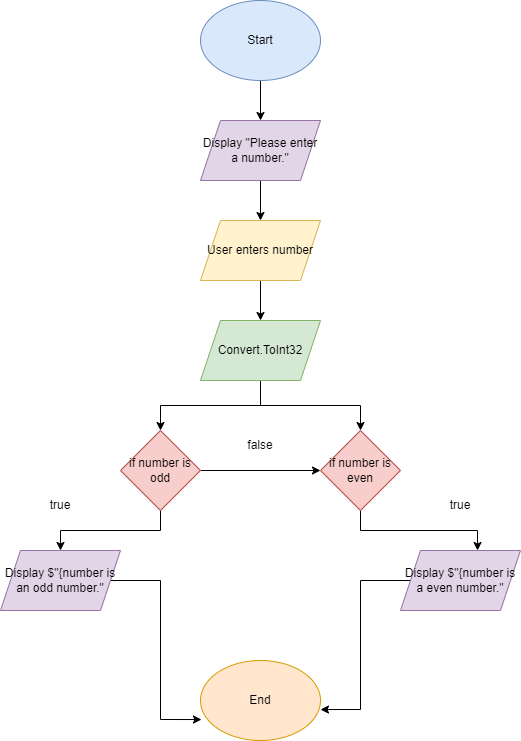

The diagram above was exported from draw.io. Its source (the exported page's mxGraphModel, read from the mxfile embedded in the PNG):
<mxGraphModel dx="885" dy="479" grid="1" gridSize="10" guides="1" tooltips="1" connect="1" arrows="1" fold="1" page="1" pageScale="1" pageWidth="850" pageHeight="1100" math="0" shadow="0">
  <root>
    <mxCell id="0" />
    <mxCell id="1" parent="0" />
    <mxCell id="JSGikUoxK-vhBqYk9H5j-3" style="edgeStyle=orthogonalEdgeStyle;rounded=0;orthogonalLoop=1;jettySize=auto;html=1;entryX=0.5;entryY=0;entryDx=0;entryDy=0;" edge="1" parent="1" source="JSGikUoxK-vhBqYk9H5j-1" target="JSGikUoxK-vhBqYk9H5j-2">
      <mxGeometry relative="1" as="geometry" />
    </mxCell>
    <mxCell id="JSGikUoxK-vhBqYk9H5j-1" value="Start" style="ellipse;whiteSpace=wrap;html=1;fillColor=#dae8fc;strokeColor=#6c8ebf;" vertex="1" parent="1">
      <mxGeometry x="360" y="190" width="120" height="80" as="geometry" />
    </mxCell>
    <mxCell id="JSGikUoxK-vhBqYk9H5j-13" style="edgeStyle=orthogonalEdgeStyle;rounded=0;orthogonalLoop=1;jettySize=auto;html=1;entryX=0.5;entryY=0;entryDx=0;entryDy=0;" edge="1" parent="1" source="JSGikUoxK-vhBqYk9H5j-2" target="JSGikUoxK-vhBqYk9H5j-4">
      <mxGeometry relative="1" as="geometry" />
    </mxCell>
    <mxCell id="JSGikUoxK-vhBqYk9H5j-2" value="Display &quot;Please enter a number.&quot;" style="shape=parallelogram;perimeter=parallelogramPerimeter;whiteSpace=wrap;html=1;fixedSize=1;fillColor=#e1d5e7;strokeColor=#9673a6;" vertex="1" parent="1">
      <mxGeometry x="360" y="310" width="120" height="60" as="geometry" />
    </mxCell>
    <mxCell id="JSGikUoxK-vhBqYk9H5j-14" style="edgeStyle=orthogonalEdgeStyle;rounded=0;orthogonalLoop=1;jettySize=auto;html=1;entryX=0.5;entryY=0;entryDx=0;entryDy=0;" edge="1" parent="1" source="JSGikUoxK-vhBqYk9H5j-4" target="JSGikUoxK-vhBqYk9H5j-5">
      <mxGeometry relative="1" as="geometry" />
    </mxCell>
    <mxCell id="JSGikUoxK-vhBqYk9H5j-4" value="User enters number" style="shape=parallelogram;perimeter=parallelogramPerimeter;whiteSpace=wrap;html=1;fixedSize=1;fillColor=#fff2cc;strokeColor=#d6b656;" vertex="1" parent="1">
      <mxGeometry x="360" y="410" width="120" height="60" as="geometry" />
    </mxCell>
    <mxCell id="JSGikUoxK-vhBqYk9H5j-10" style="edgeStyle=orthogonalEdgeStyle;rounded=0;orthogonalLoop=1;jettySize=auto;html=1;entryX=0.5;entryY=0;entryDx=0;entryDy=0;" edge="1" parent="1" source="JSGikUoxK-vhBqYk9H5j-5" target="JSGikUoxK-vhBqYk9H5j-7">
      <mxGeometry relative="1" as="geometry" />
    </mxCell>
    <mxCell id="JSGikUoxK-vhBqYk9H5j-11" style="edgeStyle=orthogonalEdgeStyle;rounded=0;orthogonalLoop=1;jettySize=auto;html=1;entryX=0.5;entryY=0;entryDx=0;entryDy=0;" edge="1" parent="1" source="JSGikUoxK-vhBqYk9H5j-5" target="JSGikUoxK-vhBqYk9H5j-8">
      <mxGeometry relative="1" as="geometry" />
    </mxCell>
    <mxCell id="JSGikUoxK-vhBqYk9H5j-5" value="Convert.ToInt32" style="shape=parallelogram;perimeter=parallelogramPerimeter;whiteSpace=wrap;html=1;fixedSize=1;fillColor=#d5e8d4;strokeColor=#82b366;" vertex="1" parent="1">
      <mxGeometry x="360" y="510" width="120" height="60" as="geometry" />
    </mxCell>
    <mxCell id="JSGikUoxK-vhBqYk9H5j-18" style="edgeStyle=orthogonalEdgeStyle;rounded=0;orthogonalLoop=1;jettySize=auto;html=1;entryX=0.642;entryY=0;entryDx=0;entryDy=0;entryPerimeter=0;" edge="1" parent="1" source="JSGikUoxK-vhBqYk9H5j-7" target="JSGikUoxK-vhBqYk9H5j-16">
      <mxGeometry relative="1" as="geometry" />
    </mxCell>
    <mxCell id="JSGikUoxK-vhBqYk9H5j-7" value="if number is even" style="rhombus;whiteSpace=wrap;html=1;fillColor=#f8cecc;strokeColor=#b85450;" vertex="1" parent="1">
      <mxGeometry x="480" y="620" width="80" height="80" as="geometry" />
    </mxCell>
    <mxCell id="JSGikUoxK-vhBqYk9H5j-9" style="edgeStyle=orthogonalEdgeStyle;rounded=0;orthogonalLoop=1;jettySize=auto;html=1;entryX=0;entryY=0.5;entryDx=0;entryDy=0;" edge="1" parent="1" source="JSGikUoxK-vhBqYk9H5j-8" target="JSGikUoxK-vhBqYk9H5j-7">
      <mxGeometry relative="1" as="geometry" />
    </mxCell>
    <mxCell id="JSGikUoxK-vhBqYk9H5j-17" style="edgeStyle=orthogonalEdgeStyle;rounded=0;orthogonalLoop=1;jettySize=auto;html=1;entryX=0.5;entryY=0;entryDx=0;entryDy=0;" edge="1" parent="1" source="JSGikUoxK-vhBqYk9H5j-8" target="JSGikUoxK-vhBqYk9H5j-15">
      <mxGeometry relative="1" as="geometry" />
    </mxCell>
    <mxCell id="JSGikUoxK-vhBqYk9H5j-8" value="if number is odd" style="rhombus;whiteSpace=wrap;html=1;fillColor=#f8cecc;strokeColor=#b85450;" vertex="1" parent="1">
      <mxGeometry x="280" y="620" width="80" height="80" as="geometry" />
    </mxCell>
    <mxCell id="JSGikUoxK-vhBqYk9H5j-12" value="false" style="text;html=1;strokeColor=none;fillColor=none;align=center;verticalAlign=middle;whiteSpace=wrap;rounded=0;" vertex="1" parent="1">
      <mxGeometry x="390" y="620" width="60" height="30" as="geometry" />
    </mxCell>
    <mxCell id="JSGikUoxK-vhBqYk9H5j-20" style="edgeStyle=orthogonalEdgeStyle;rounded=0;orthogonalLoop=1;jettySize=auto;html=1;entryX=0.008;entryY=0.738;entryDx=0;entryDy=0;entryPerimeter=0;" edge="1" parent="1" source="JSGikUoxK-vhBqYk9H5j-15" target="JSGikUoxK-vhBqYk9H5j-19">
      <mxGeometry relative="1" as="geometry" />
    </mxCell>
    <mxCell id="JSGikUoxK-vhBqYk9H5j-15" value="Display $&quot;{number is an odd number.&quot;" style="shape=parallelogram;perimeter=parallelogramPerimeter;whiteSpace=wrap;html=1;fixedSize=1;fillColor=#e1d5e7;strokeColor=#9673a6;" vertex="1" parent="1">
      <mxGeometry x="160" y="740" width="120" height="60" as="geometry" />
    </mxCell>
    <mxCell id="JSGikUoxK-vhBqYk9H5j-21" style="edgeStyle=orthogonalEdgeStyle;rounded=0;orthogonalLoop=1;jettySize=auto;html=1;entryX=1;entryY=0.613;entryDx=0;entryDy=0;entryPerimeter=0;" edge="1" parent="1" source="JSGikUoxK-vhBqYk9H5j-16" target="JSGikUoxK-vhBqYk9H5j-19">
      <mxGeometry relative="1" as="geometry" />
    </mxCell>
    <mxCell id="JSGikUoxK-vhBqYk9H5j-16" value="Display $&quot;{number is a even number.&quot;" style="shape=parallelogram;perimeter=parallelogramPerimeter;whiteSpace=wrap;html=1;fixedSize=1;fillColor=#e1d5e7;strokeColor=#9673a6;" vertex="1" parent="1">
      <mxGeometry x="560" y="740" width="120" height="60" as="geometry" />
    </mxCell>
    <mxCell id="JSGikUoxK-vhBqYk9H5j-19" value="End" style="ellipse;whiteSpace=wrap;html=1;fillColor=#ffe6cc;strokeColor=#d79b00;" vertex="1" parent="1">
      <mxGeometry x="360" y="850" width="120" height="80" as="geometry" />
    </mxCell>
    <mxCell id="JSGikUoxK-vhBqYk9H5j-22" value="true" style="text;html=1;strokeColor=none;fillColor=none;align=center;verticalAlign=middle;whiteSpace=wrap;rounded=0;" vertex="1" parent="1">
      <mxGeometry x="190" y="680" width="60" height="30" as="geometry" />
    </mxCell>
    <mxCell id="JSGikUoxK-vhBqYk9H5j-23" value="true" style="text;html=1;strokeColor=none;fillColor=none;align=center;verticalAlign=middle;whiteSpace=wrap;rounded=0;" vertex="1" parent="1">
      <mxGeometry x="590" y="680" width="60" height="30" as="geometry" />
    </mxCell>
  </root>
</mxGraphModel>